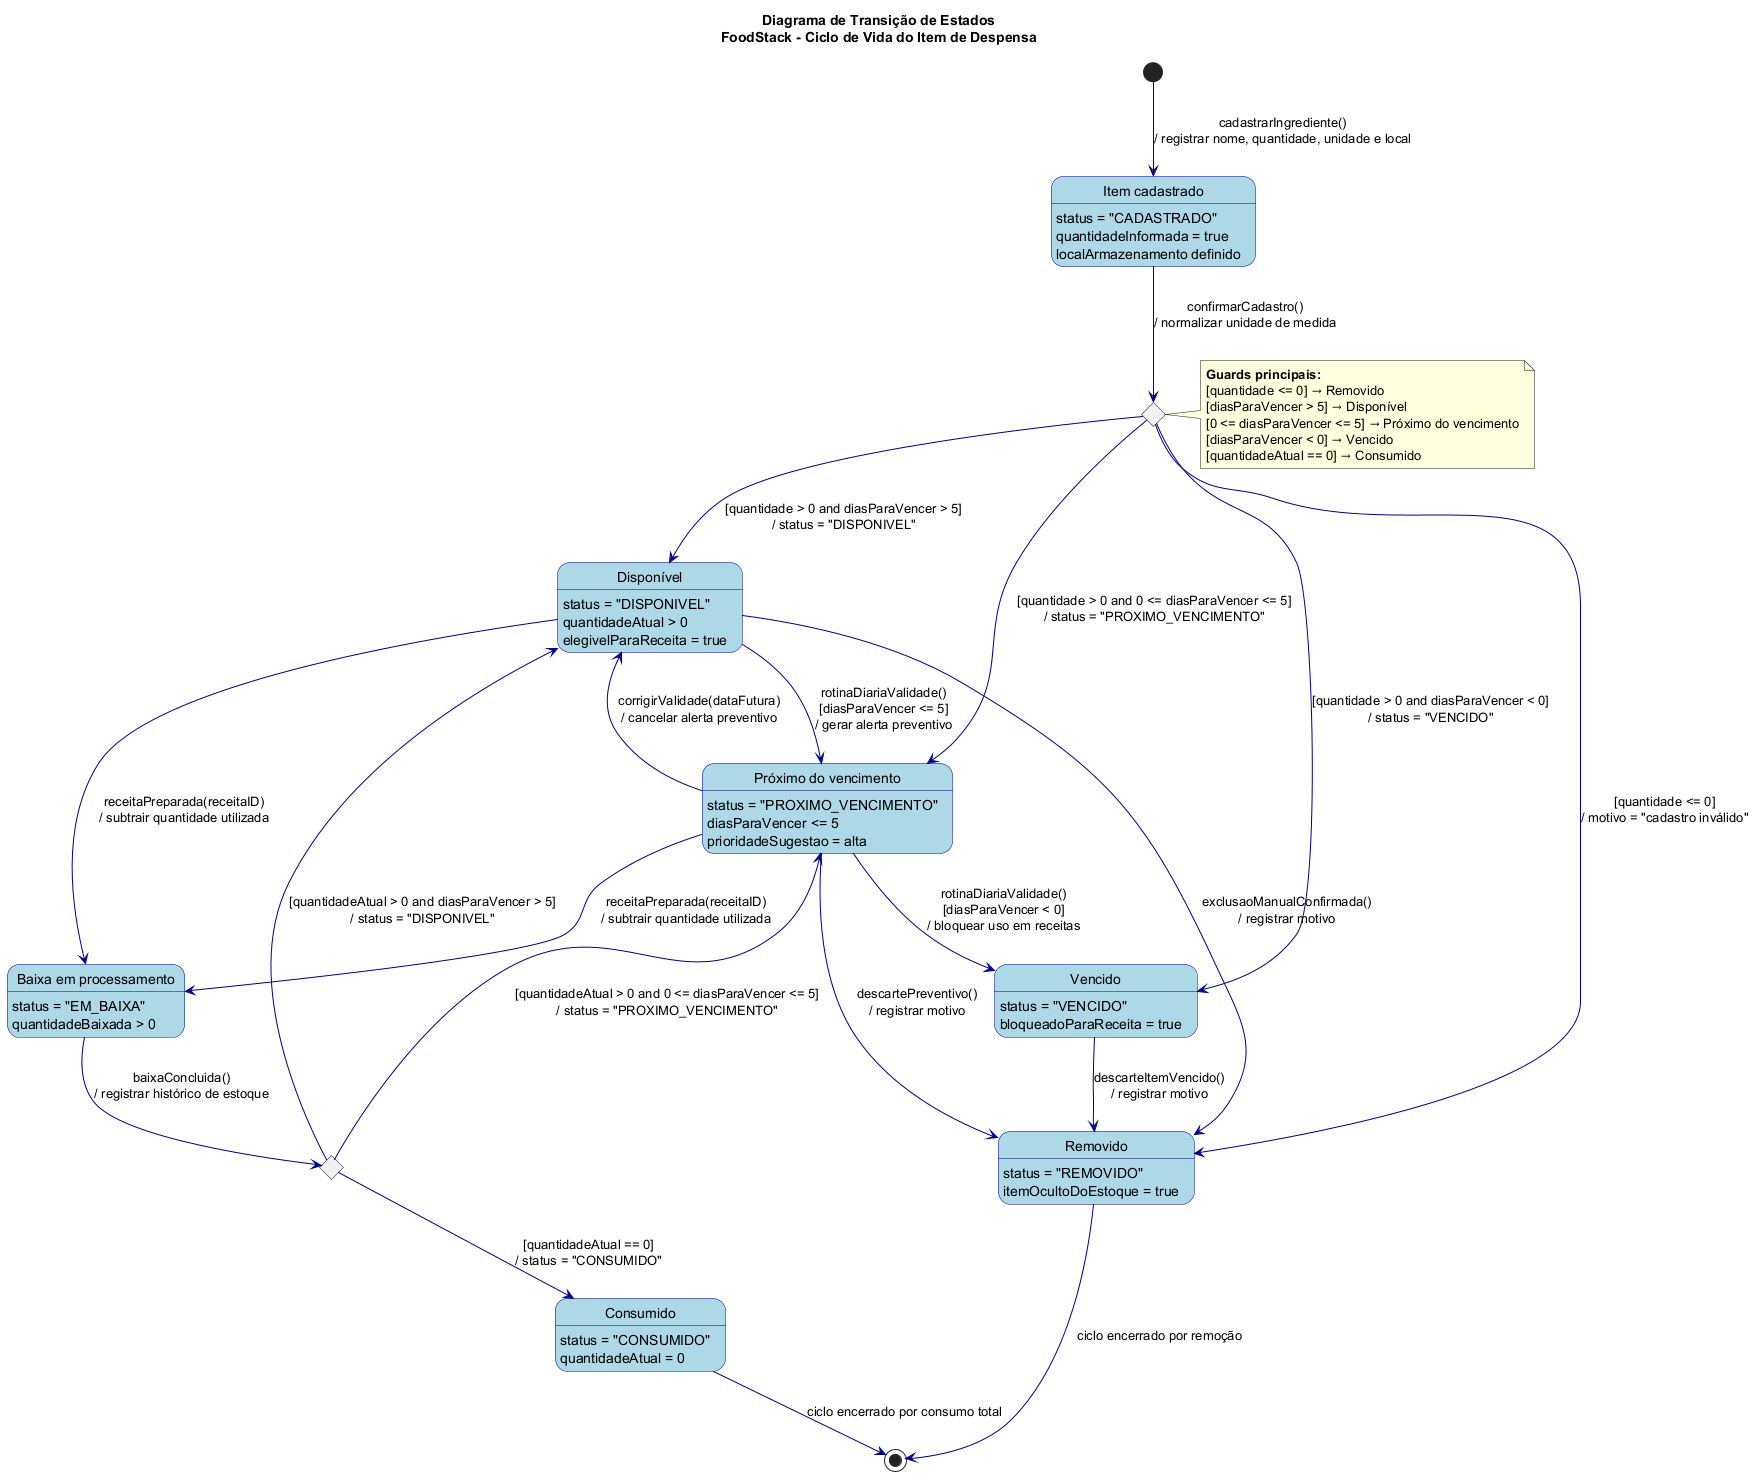

The diagram above was rendered by PlantUML. Its source (embedded in the PNG):
@startuml
skinparam StateBackgroundColor LightBlue
skinparam StateBorderColor DarkBlue
skinparam ArrowColor DarkBlue
skinparam StateEndColor DarkRed
skinparam StateStartColor DarkGreen
skinparam FontName Arial
skinparam shadowing false

title Diagrama de Transição de Estados\nFoodStack - Ciclo de Vida do Item de Despensa

[*] --> ItemCadastrado : cadastrarIngrediente()\n/ registrar nome, quantidade, unidade e local

state "Item cadastrado" as ItemCadastrado {
  ItemCadastrado : status = "CADASTRADO"
  ItemCadastrado : quantidadeInformada = true
  ItemCadastrado : localArmazenamento definido
}

' === LOSANGO 1: Validação inicial ===
state ValidacaoInicial <<choice>>

ItemCadastrado --> ValidacaoInicial : confirmarCadastro()\n/ normalizar unidade de medida

ValidacaoInicial --> Disponivel : [quantidade > 0 and diasParaVencer > 5]\n/ status = "DISPONIVEL"
ValidacaoInicial --> ProximoVencimento : [quantidade > 0 and 0 <= diasParaVencer <= 5]\n/ status = "PROXIMO_VENCIMENTO"
ValidacaoInicial --> Vencido : [quantidade > 0 and diasParaVencer < 0]\n/ status = "VENCIDO"
ValidacaoInicial --> Removido : [quantidade <= 0]\n/ motivo = "cadastro inválido"

state "Disponível" as Disponivel {
  Disponivel : status = "DISPONIVEL"
  Disponivel : quantidadeAtual > 0
  Disponivel : elegivelParaReceita = true
}

state "Próximo do vencimento" as ProximoVencimento {
  ProximoVencimento : status = "PROXIMO_VENCIMENTO"
  ProximoVencimento : diasParaVencer <= 5
  ProximoVencimento : prioridadeSugestao = alta
}

state "Vencido" as Vencido {
  Vencido : status = "VENCIDO"
  Vencido : bloqueadoParaReceita = true
}

Disponivel --> ProximoVencimento : rotinaDiariaValidade()\n[diasParaVencer <= 5]\n/ gerar alerta preventivo
ProximoVencimento --> Vencido : rotinaDiariaValidade()\n[diasParaVencer < 0]\n/ bloquear uso em receitas
ProximoVencimento --> Disponivel : corrigirValidade(dataFutura)\n/ cancelar alerta preventivo

state "Baixa em processamento" as BaixaProcessamento {
  BaixaProcessamento : status = "EM_BAIXA"
  BaixaProcessamento : quantidadeBaixada > 0
}

Disponivel --> BaixaProcessamento : receitaPreparada(receitaID)\n/ subtrair quantidade utilizada
ProximoVencimento --> BaixaProcessamento : receitaPreparada(receitaID)\n/ subtrair quantidade utilizada

' === LOSANGO 2: Resultado da baixa de estoque ===
state VerificacaoSaldo <<choice>>

BaixaProcessamento --> VerificacaoSaldo : baixaConcluida()\n/ registrar histórico de estoque

VerificacaoSaldo --> Disponivel : [quantidadeAtual > 0 and diasParaVencer > 5]\n/ status = "DISPONIVEL"
VerificacaoSaldo --> ProximoVencimento : [quantidadeAtual > 0 and 0 <= diasParaVencer <= 5]\n/ status = "PROXIMO_VENCIMENTO"
VerificacaoSaldo --> Consumido : [quantidadeAtual == 0]\n/ status = "CONSUMIDO"

state "Consumido" as Consumido {
  Consumido : status = "CONSUMIDO"
  Consumido : quantidadeAtual = 0
}

state "Removido" as Removido {
  Removido : status = "REMOVIDO"
  Removido : itemOcultoDoEstoque = true
}

Disponivel --> Removido : exclusaoManualConfirmada()\n/ registrar motivo
ProximoVencimento --> Removido : descartePreventivo()\n/ registrar motivo
Vencido --> Removido : descarteItemVencido()\n/ registrar motivo

Consumido --> [*] : ciclo encerrado por consumo total
Removido --> [*] : ciclo encerrado por remoção

' === LEGENDA DE GUARDS CONDICIONAIS ===
note right of ValidacaoInicial
  **Guards principais:**
  [quantidade <= 0] → Removido
  [diasParaVencer > 5] → Disponível
  [0 <= diasParaVencer <= 5] → Próximo do vencimento
  [diasParaVencer < 0] → Vencido
  [quantidadeAtual == 0] → Consumido
end note
@enduml